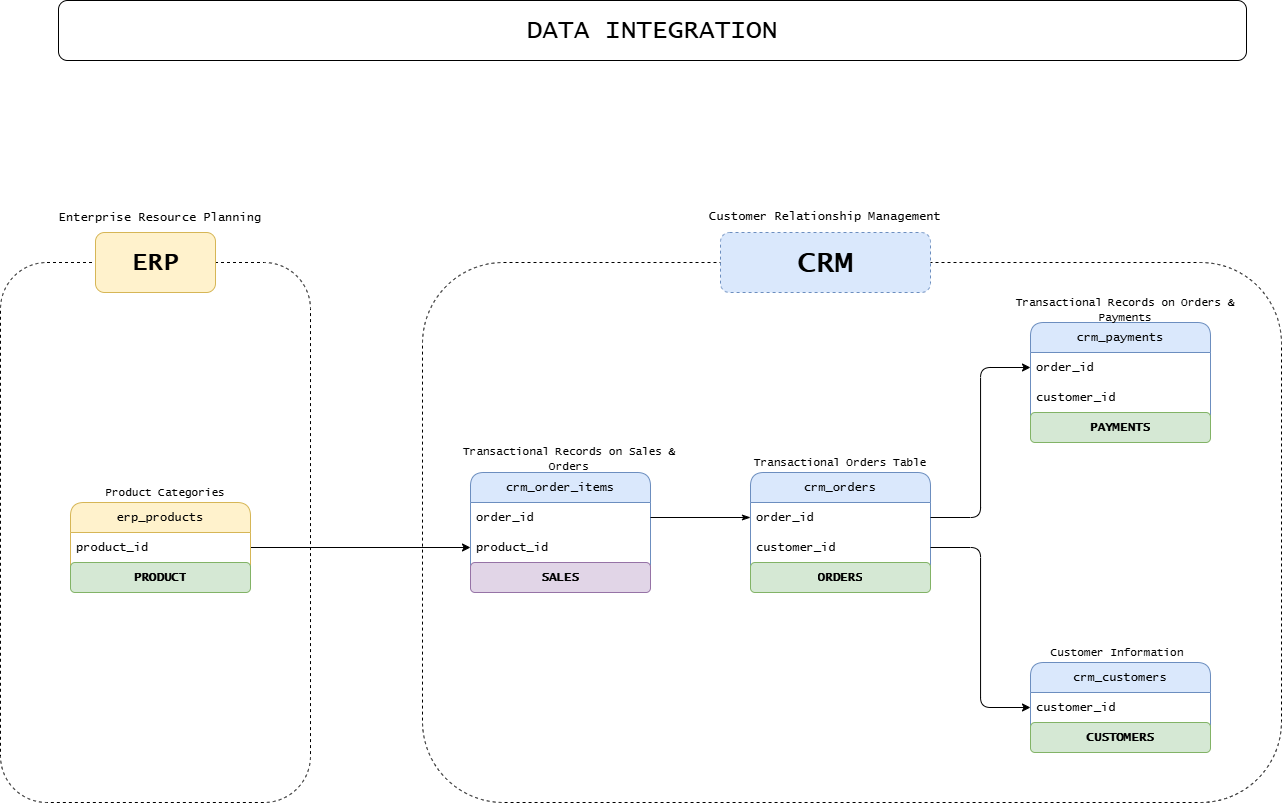

The diagram above was exported from draw.io. Its source (the exported page's mxGraphModel, read from the mxfile embedded in the PNG):
<mxGraphModel dx="925" dy="491" grid="0" gridSize="10" guides="1" tooltips="1" connect="1" arrows="1" fold="1" page="1" pageScale="1" pageWidth="2339" pageHeight="3300" math="0" shadow="0">
  <root>
    <mxCell id="0" />
    <mxCell id="1" parent="0" />
    <mxCell id="5NpV2qBx80dhfVP7KcSc-2" parent="1" style="rounded=1;whiteSpace=wrap;html=1;fillColor=none;movable=1;resizable=1;rotatable=1;deletable=1;editable=1;locked=0;connectable=1;dashed=1;" value="" vertex="1">
      <mxGeometry height="540" width="859" x="842" y="456" as="geometry" />
    </mxCell>
    <mxCell id="5NpV2qBx80dhfVP7KcSc-3" parent="1" style="swimlane;fontStyle=0;childLayout=stackLayout;horizontal=1;startSize=30;horizontalStack=0;resizeParent=1;resizeParentMax=0;resizeLast=0;collapsible=1;marginBottom=0;whiteSpace=wrap;html=1;fillColor=#dae8fc;strokeColor=#6c8ebf;rounded=1;" value="&lt;font face=&quot;Lucida Console&quot;&gt;crm_customers&lt;/font&gt;" vertex="1">
      <mxGeometry height="90" width="180" x="1450" y="856" as="geometry" />
    </mxCell>
    <mxCell id="5NpV2qBx80dhfVP7KcSc-4" parent="5NpV2qBx80dhfVP7KcSc-3" style="text;strokeColor=none;fillColor=none;align=left;verticalAlign=middle;spacingLeft=4;spacingRight=4;overflow=hidden;points=[[0,0.5],[1,0.5]];portConstraint=eastwest;rotatable=0;whiteSpace=wrap;html=1;rounded=1;" value="&lt;font face=&quot;Lucida Console&quot;&gt;customer_id&lt;/font&gt;" vertex="1">
      <mxGeometry height="30" width="180" y="30" as="geometry" />
    </mxCell>
    <mxCell id="5NpV2qBx80dhfVP7KcSc-6" parent="5NpV2qBx80dhfVP7KcSc-3" style="text;strokeColor=#82b366;fillColor=#d5e8d4;align=center;verticalAlign=middle;spacingLeft=4;spacingRight=4;overflow=hidden;points=[[0,0.5],[1,0.5]];portConstraint=eastwest;rotatable=0;whiteSpace=wrap;html=1;rounded=1;" value="&lt;font face=&quot;Lucida Console&quot;&gt;&lt;b&gt;CUSTOMERS&lt;/b&gt;&lt;/font&gt;" vertex="1">
      <mxGeometry height="30" width="180" y="60" as="geometry" />
    </mxCell>
    <mxCell id="5NpV2qBx80dhfVP7KcSc-8" parent="1" style="swimlane;fontStyle=0;childLayout=stackLayout;horizontal=1;startSize=30;horizontalStack=0;resizeParent=1;resizeParentMax=0;resizeLast=0;collapsible=1;marginBottom=0;whiteSpace=wrap;html=1;fillColor=#dae8fc;strokeColor=#6c8ebf;rounded=1;" value="&lt;font face=&quot;Lucida Console&quot;&gt;crm_orders&lt;/font&gt;" vertex="1">
      <mxGeometry height="120" width="180" x="1170" y="666" as="geometry" />
    </mxCell>
    <mxCell id="5NpV2qBx80dhfVP7KcSc-9" parent="5NpV2qBx80dhfVP7KcSc-8" style="text;strokeColor=none;fillColor=none;align=left;verticalAlign=middle;spacingLeft=4;spacingRight=4;overflow=hidden;points=[[0,0.5],[1,0.5]];portConstraint=eastwest;rotatable=0;whiteSpace=wrap;html=1;rounded=1;" value="&lt;font face=&quot;Lucida Console&quot;&gt;order_id&lt;/font&gt;" vertex="1">
      <mxGeometry height="30" width="180" y="30" as="geometry" />
    </mxCell>
    <mxCell id="5NpV2qBx80dhfVP7KcSc-10" parent="5NpV2qBx80dhfVP7KcSc-8" style="text;strokeColor=none;fillColor=none;align=left;verticalAlign=middle;spacingLeft=4;spacingRight=4;overflow=hidden;points=[[0,0.5],[1,0.5]];portConstraint=eastwest;rotatable=0;whiteSpace=wrap;html=1;rounded=1;" value="&lt;font face=&quot;Lucida Console&quot;&gt;customer_id&lt;/font&gt;" vertex="1">
      <mxGeometry height="30" width="180" y="60" as="geometry" />
    </mxCell>
    <mxCell id="5NpV2qBx80dhfVP7KcSc-11" parent="5NpV2qBx80dhfVP7KcSc-8" style="text;strokeColor=#82b366;fillColor=#d5e8d4;align=center;verticalAlign=middle;spacingLeft=4;spacingRight=4;overflow=hidden;points=[[0,0.5],[1,0.5]];portConstraint=eastwest;rotatable=0;whiteSpace=wrap;html=1;rounded=1;" value="&lt;font face=&quot;Lucida Console&quot;&gt;&lt;b&gt;ORDERS&lt;/b&gt;&lt;/font&gt;" vertex="1">
      <mxGeometry height="30" width="180" y="90" as="geometry" />
    </mxCell>
    <mxCell id="5NpV2qBx80dhfVP7KcSc-13" parent="1" style="swimlane;fontStyle=0;childLayout=stackLayout;horizontal=1;startSize=30;horizontalStack=0;resizeParent=1;resizeParentMax=0;resizeLast=0;collapsible=1;marginBottom=0;whiteSpace=wrap;html=1;fillColor=#dae8fc;strokeColor=#6c8ebf;rounded=1;" value="&lt;font face=&quot;Lucida Console&quot;&gt;crm_order_items&lt;/font&gt;" vertex="1">
      <mxGeometry height="120" width="180" x="890" y="666" as="geometry" />
    </mxCell>
    <mxCell id="5NpV2qBx80dhfVP7KcSc-14" parent="5NpV2qBx80dhfVP7KcSc-13" style="text;strokeColor=none;fillColor=none;align=left;verticalAlign=middle;spacingLeft=4;spacingRight=4;overflow=hidden;points=[[0,0.5],[1,0.5]];portConstraint=eastwest;rotatable=0;whiteSpace=wrap;html=1;rounded=1;" value="&lt;font face=&quot;Lucida Console&quot;&gt;order_id&lt;/font&gt;" vertex="1">
      <mxGeometry height="30" width="180" y="30" as="geometry" />
    </mxCell>
    <mxCell id="5NpV2qBx80dhfVP7KcSc-15" parent="5NpV2qBx80dhfVP7KcSc-13" style="text;strokeColor=none;fillColor=none;align=left;verticalAlign=middle;spacingLeft=4;spacingRight=4;overflow=hidden;points=[[0,0.5],[1,0.5]];portConstraint=eastwest;rotatable=0;whiteSpace=wrap;html=1;rounded=1;" value="&lt;font face=&quot;Lucida Console&quot;&gt;product_id&lt;/font&gt;" vertex="1">
      <mxGeometry height="30" width="180" y="60" as="geometry" />
    </mxCell>
    <mxCell id="5NpV2qBx80dhfVP7KcSc-16" parent="5NpV2qBx80dhfVP7KcSc-13" style="text;strokeColor=#9673a6;fillColor=#e1d5e7;align=center;verticalAlign=middle;spacingLeft=4;spacingRight=4;overflow=hidden;points=[[0,0.5],[1,0.5]];portConstraint=eastwest;rotatable=0;whiteSpace=wrap;html=1;rounded=1;" value="&lt;font face=&quot;Lucida Console&quot;&gt;&lt;b&gt;SALES&lt;/b&gt;&lt;/font&gt;" vertex="1">
      <mxGeometry height="30" width="180" y="90" as="geometry" />
    </mxCell>
    <mxCell id="5NpV2qBx80dhfVP7KcSc-18" edge="1" parent="1" source="5NpV2qBx80dhfVP7KcSc-14" style="edgeStyle=orthogonalEdgeStyle;rounded=1;orthogonalLoop=1;jettySize=auto;html=1;entryX=0;entryY=0.5;entryDx=0;entryDy=0;endArrow=classicThin;endFill=1;flowAnimation=0;shadow=0;" target="5NpV2qBx80dhfVP7KcSc-9">
      <mxGeometry relative="1" as="geometry" />
    </mxCell>
    <mxCell id="5NpV2qBx80dhfVP7KcSc-34" parent="1" style="rounded=1;whiteSpace=wrap;html=1;fillColor=#dae8fc;strokeColor=#6c8ebf;dashed=1;" value="&lt;b&gt;&lt;font style=&quot;font-size: 30px;&quot; face=&quot;Lucida Console&quot;&gt;CRM&lt;/font&gt;&lt;/b&gt;" vertex="1">
      <mxGeometry height="60" width="210" x="1140" y="426" as="geometry" />
    </mxCell>
    <mxCell id="5NpV2qBx80dhfVP7KcSc-36" parent="1" style="text;html=1;whiteSpace=wrap;strokeColor=none;fillColor=none;align=center;verticalAlign=middle;rounded=1;fontFamily=Lucida Console;" value="Customer Relationship Management" vertex="1">
      <mxGeometry height="30" width="240" x="1125" y="396" as="geometry" />
    </mxCell>
    <mxCell id="5NpV2qBx80dhfVP7KcSc-39" parent="1" style="rounded=1;whiteSpace=wrap;html=1;" value="&lt;font face=&quot;Lucida Console&quot; style=&quot;font-size: 26px;&quot;&gt;DATA INTEGRATION&lt;/font&gt;" vertex="1">
      <mxGeometry height="60" width="1188" x="478" y="194" as="geometry" />
    </mxCell>
    <mxCell id="5NpV2qBx80dhfVP7KcSc-40" parent="1" style="swimlane;fontStyle=0;childLayout=stackLayout;horizontal=1;startSize=30;horizontalStack=0;resizeParent=1;resizeParentMax=0;resizeLast=0;collapsible=1;marginBottom=0;whiteSpace=wrap;html=1;fillColor=#dae8fc;strokeColor=#6c8ebf;rounded=1;" value="&lt;font face=&quot;Lucida Console&quot;&gt;crm_payments&lt;/font&gt;" vertex="1">
      <mxGeometry height="120" width="180" x="1450" y="516" as="geometry" />
    </mxCell>
    <mxCell id="5NpV2qBx80dhfVP7KcSc-41" parent="5NpV2qBx80dhfVP7KcSc-40" style="text;strokeColor=none;fillColor=none;align=left;verticalAlign=middle;spacingLeft=4;spacingRight=4;overflow=hidden;points=[[0,0.5],[1,0.5]];portConstraint=eastwest;rotatable=0;whiteSpace=wrap;html=1;rounded=1;" value="&lt;font face=&quot;Lucida Console&quot;&gt;order_id&lt;/font&gt;" vertex="1">
      <mxGeometry height="30" width="180" y="30" as="geometry" />
    </mxCell>
    <mxCell id="5NpV2qBx80dhfVP7KcSc-42" parent="5NpV2qBx80dhfVP7KcSc-40" style="text;strokeColor=none;fillColor=none;align=left;verticalAlign=middle;spacingLeft=4;spacingRight=4;overflow=hidden;points=[[0,0.5],[1,0.5]];portConstraint=eastwest;rotatable=0;whiteSpace=wrap;html=1;rounded=1;" value="&lt;font face=&quot;Lucida Console&quot;&gt;customer_id&lt;/font&gt;" vertex="1">
      <mxGeometry height="30" width="180" y="60" as="geometry" />
    </mxCell>
    <mxCell id="5NpV2qBx80dhfVP7KcSc-43" parent="5NpV2qBx80dhfVP7KcSc-40" style="text;strokeColor=#82b366;fillColor=#d5e8d4;align=center;verticalAlign=middle;spacingLeft=4;spacingRight=4;overflow=hidden;points=[[0,0.5],[1,0.5]];portConstraint=eastwest;rotatable=0;whiteSpace=wrap;html=1;rounded=1;" value="&lt;font face=&quot;Lucida Console&quot;&gt;&lt;b&gt;PAYMENTS&lt;/b&gt;&lt;/font&gt;" vertex="1">
      <mxGeometry height="30" width="180" y="90" as="geometry" />
    </mxCell>
    <mxCell id="5NpV2qBx80dhfVP7KcSc-45" edge="1" parent="1" source="5NpV2qBx80dhfVP7KcSc-9" style="edgeStyle=orthogonalEdgeStyle;rounded=1;orthogonalLoop=1;jettySize=auto;html=1;entryX=0;entryY=0.5;entryDx=0;entryDy=0;flowAnimation=0;curved=0;" target="5NpV2qBx80dhfVP7KcSc-41">
      <mxGeometry relative="1" as="geometry" />
    </mxCell>
    <mxCell id="5NpV2qBx80dhfVP7KcSc-46" edge="1" parent="1" source="5NpV2qBx80dhfVP7KcSc-10" style="edgeStyle=orthogonalEdgeStyle;rounded=1;orthogonalLoop=1;jettySize=auto;html=1;entryX=0;entryY=0.5;entryDx=0;entryDy=0;curved=0;" target="5NpV2qBx80dhfVP7KcSc-4">
      <mxGeometry relative="1" as="geometry" />
    </mxCell>
    <mxCell id="5NpV2qBx80dhfVP7KcSc-47" parent="1" style="rounded=1;whiteSpace=wrap;html=1;fillColor=none;dashed=1;" value="" vertex="1">
      <mxGeometry height="540" width="310" x="420" y="456" as="geometry" />
    </mxCell>
    <mxCell id="5NpV2qBx80dhfVP7KcSc-54" edge="1" parent="1" source="5NpV2qBx80dhfVP7KcSc-48" style="edgeStyle=orthogonalEdgeStyle;rounded=1;orthogonalLoop=1;jettySize=auto;html=1;entryX=0;entryY=0.5;entryDx=0;entryDy=0;curved=0;" target="5NpV2qBx80dhfVP7KcSc-15">
      <mxGeometry relative="1" as="geometry" />
    </mxCell>
    <mxCell id="5NpV2qBx80dhfVP7KcSc-48" parent="1" style="swimlane;fontStyle=0;childLayout=stackLayout;horizontal=1;startSize=30;horizontalStack=0;resizeParent=1;resizeParentMax=0;resizeLast=0;collapsible=1;marginBottom=0;whiteSpace=wrap;html=1;fillColor=#fff2cc;strokeColor=#d6b656;rounded=1;" value="&lt;font face=&quot;Lucida Console&quot;&gt;erp_products&lt;/font&gt;" vertex="1">
      <mxGeometry height="90" width="180" x="490" y="696" as="geometry" />
    </mxCell>
    <mxCell id="5NpV2qBx80dhfVP7KcSc-49" parent="5NpV2qBx80dhfVP7KcSc-48" style="text;strokeColor=none;fillColor=none;align=left;verticalAlign=middle;spacingLeft=4;spacingRight=4;overflow=hidden;points=[[0,0.5],[1,0.5]];portConstraint=eastwest;rotatable=0;whiteSpace=wrap;html=1;rounded=1;" value="&lt;font face=&quot;Lucida Console&quot;&gt;product_id&lt;/font&gt;" vertex="1">
      <mxGeometry height="30" width="180" y="30" as="geometry" />
    </mxCell>
    <mxCell id="5NpV2qBx80dhfVP7KcSc-50" parent="5NpV2qBx80dhfVP7KcSc-48" style="text;strokeColor=#82b366;fillColor=#d5e8d4;align=center;verticalAlign=middle;spacingLeft=4;spacingRight=4;overflow=hidden;points=[[0,0.5],[1,0.5]];portConstraint=eastwest;rotatable=0;whiteSpace=wrap;html=1;rounded=1;" value="&lt;font face=&quot;Lucida Console&quot;&gt;&lt;b&gt;PRODUCT&lt;/b&gt;&lt;/font&gt;" vertex="1">
      <mxGeometry height="30" width="180" y="60" as="geometry" />
    </mxCell>
    <mxCell id="5NpV2qBx80dhfVP7KcSc-51" parent="1" style="text;html=1;whiteSpace=wrap;strokeColor=none;fillColor=none;align=center;verticalAlign=middle;rounded=1;" value="&lt;font face=&quot;Lucida Console&quot; style=&quot;font-size: 11px;&quot;&gt;Product Categories&lt;/font&gt;" vertex="1">
      <mxGeometry height="20" width="230" x="470" y="676" as="geometry" />
    </mxCell>
    <mxCell id="5NpV2qBx80dhfVP7KcSc-52" parent="1" style="rounded=1;whiteSpace=wrap;html=1;fillColor=#fff2cc;strokeColor=#d6b656;" value="&lt;b&gt;&lt;font face=&quot;Lucida Console&quot; style=&quot;font-size: 25px;&quot;&gt;ERP&lt;/font&gt;&lt;/b&gt;" vertex="1">
      <mxGeometry height="60" width="120" x="515" y="426" as="geometry" />
    </mxCell>
    <mxCell id="5NpV2qBx80dhfVP7KcSc-53" parent="1" style="text;html=1;whiteSpace=wrap;strokeColor=none;fillColor=none;align=center;verticalAlign=middle;rounded=1;" value="&lt;font face=&quot;Lucida Console&quot;&gt;Enterprise Resource Planning&lt;/font&gt;" vertex="1">
      <mxGeometry height="30" width="220" x="470" y="396" as="geometry" />
    </mxCell>
    <mxCell id="5NpV2qBx80dhfVP7KcSc-55" parent="1" style="text;html=1;whiteSpace=wrap;strokeColor=none;fillColor=none;align=center;verticalAlign=middle;rounded=1;" value="&lt;font face=&quot;Lucida Console&quot; style=&quot;font-size: 11px;&quot;&gt;Transactional Records on Sales &amp;amp; Orders&lt;/font&gt;" vertex="1">
      <mxGeometry height="20" width="230" x="874" y="642" as="geometry" />
    </mxCell>
    <mxCell id="5NpV2qBx80dhfVP7KcSc-56" parent="1" style="text;html=1;whiteSpace=wrap;strokeColor=none;fillColor=none;align=center;verticalAlign=middle;rounded=1;" value="&lt;font face=&quot;Lucida Console&quot; style=&quot;font-size: 11px;&quot;&gt;Customer Information&lt;/font&gt;" vertex="1">
      <mxGeometry height="20" width="230" x="1422" y="836" as="geometry" />
    </mxCell>
    <mxCell id="5NpV2qBx80dhfVP7KcSc-57" parent="1" style="text;html=1;whiteSpace=wrap;strokeColor=none;fillColor=none;align=center;verticalAlign=middle;rounded=1;" value="&lt;font face=&quot;Lucida Console&quot; style=&quot;font-size: 11px;&quot;&gt;Transactional Records on Orders &amp;amp; Payments&lt;/font&gt;" vertex="1">
      <mxGeometry height="20" width="230" x="1430" y="493" as="geometry" />
    </mxCell>
    <mxCell id="5NpV2qBx80dhfVP7KcSc-58" parent="1" style="text;html=1;whiteSpace=wrap;strokeColor=none;fillColor=none;align=center;verticalAlign=middle;rounded=1;" value="&lt;font face=&quot;Lucida Console&quot; style=&quot;font-size: 11px;&quot;&gt;Transactional Orders Table&lt;/font&gt;" vertex="1">
      <mxGeometry height="20" width="230" x="1145" y="646" as="geometry" />
    </mxCell>
  </root>
</mxGraphModel>